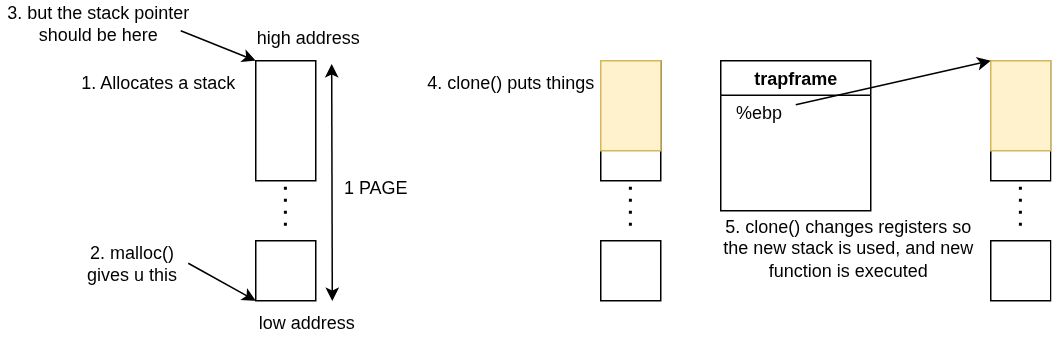

The diagram above was exported from draw.io. Its source (the exported page's mxGraphModel, read from the mxfile embedded in the PNG):
<mxGraphModel dx="798" dy="556" grid="1" gridSize="10" guides="1" tooltips="1" connect="1" arrows="1" fold="1" page="1" pageScale="1" pageWidth="850" pageHeight="1100" math="0" shadow="0">
  <root>
    <mxCell id="0" />
    <mxCell id="1" parent="0" />
    <mxCell id="5ocWG7FTX4r8cTtp5gej-1" value="" style="rounded=0;whiteSpace=wrap;html=1;" vertex="1" parent="1">
      <mxGeometry x="410" y="40" width="40" height="80" as="geometry" />
    </mxCell>
    <mxCell id="5ocWG7FTX4r8cTtp5gej-2" value="" style="rounded=0;whiteSpace=wrap;html=1;" vertex="1" parent="1">
      <mxGeometry x="410" y="160" width="40" height="40" as="geometry" />
    </mxCell>
    <mxCell id="5ocWG7FTX4r8cTtp5gej-3" value="" style="endArrow=none;dashed=1;html=1;dashPattern=1 3;strokeWidth=2;rounded=0;" edge="1" parent="1">
      <mxGeometry width="50" height="50" relative="1" as="geometry">
        <mxPoint x="429.76" y="150" as="sourcePoint" />
        <mxPoint x="429.76" y="120" as="targetPoint" />
      </mxGeometry>
    </mxCell>
    <mxCell id="5ocWG7FTX4r8cTtp5gej-4" value="1. Allocates a stack" style="text;html=1;align=center;verticalAlign=middle;whiteSpace=wrap;rounded=0;" vertex="1" parent="1">
      <mxGeometry x="290" y="40" width="110" height="30" as="geometry" />
    </mxCell>
    <mxCell id="5ocWG7FTX4r8cTtp5gej-5" value="" style="rounded=0;whiteSpace=wrap;html=1;" vertex="1" parent="1">
      <mxGeometry x="640" y="40" width="40" height="80" as="geometry" />
    </mxCell>
    <mxCell id="5ocWG7FTX4r8cTtp5gej-6" value="" style="rounded=0;whiteSpace=wrap;html=1;" vertex="1" parent="1">
      <mxGeometry x="640" y="160" width="40" height="40" as="geometry" />
    </mxCell>
    <mxCell id="5ocWG7FTX4r8cTtp5gej-7" value="" style="endArrow=none;dashed=1;html=1;dashPattern=1 3;strokeWidth=2;rounded=0;" edge="1" parent="1">
      <mxGeometry width="50" height="50" relative="1" as="geometry">
        <mxPoint x="659.76" y="150" as="sourcePoint" />
        <mxPoint x="659.76" y="120" as="targetPoint" />
      </mxGeometry>
    </mxCell>
    <mxCell id="5ocWG7FTX4r8cTtp5gej-8" value="4. clone() puts things" style="text;html=1;align=center;verticalAlign=middle;whiteSpace=wrap;rounded=0;" vertex="1" parent="1">
      <mxGeometry x="520" y="40" width="120" height="30" as="geometry" />
    </mxCell>
    <mxCell id="5ocWG7FTX4r8cTtp5gej-9" value="high address" style="text;html=1;align=center;verticalAlign=middle;whiteSpace=wrap;rounded=0;" vertex="1" parent="1">
      <mxGeometry x="390" y="10" width="110" height="30" as="geometry" />
    </mxCell>
    <mxCell id="5ocWG7FTX4r8cTtp5gej-10" value="low address" style="text;html=1;align=left;verticalAlign=middle;whiteSpace=wrap;rounded=0;" vertex="1" parent="1">
      <mxGeometry x="410" y="200" width="80" height="30" as="geometry" />
    </mxCell>
    <mxCell id="5ocWG7FTX4r8cTtp5gej-11" value="" style="endArrow=classic;html=1;rounded=0;entryX=0;entryY=0;entryDx=0;entryDy=0;exitX=1;exitY=0.5;exitDx=0;exitDy=0;" edge="1" parent="1" source="5ocWG7FTX4r8cTtp5gej-12" target="5ocWG7FTX4r8cTtp5gej-10">
      <mxGeometry width="50" height="50" relative="1" as="geometry">
        <mxPoint x="370" y="160" as="sourcePoint" />
        <mxPoint x="400" y="200" as="targetPoint" />
      </mxGeometry>
    </mxCell>
    <mxCell id="5ocWG7FTX4r8cTtp5gej-12" value="2. malloc() gives u this" style="text;html=1;align=center;verticalAlign=middle;whiteSpace=wrap;rounded=0;" vertex="1" parent="1">
      <mxGeometry x="290" y="160" width="75" height="30" as="geometry" />
    </mxCell>
    <mxCell id="5ocWG7FTX4r8cTtp5gej-13" value="" style="endArrow=classic;html=1;rounded=0;entryX=0;entryY=0;entryDx=0;entryDy=0;" edge="1" parent="1" target="5ocWG7FTX4r8cTtp5gej-1">
      <mxGeometry width="50" height="50" relative="1" as="geometry">
        <mxPoint x="360" y="20" as="sourcePoint" />
        <mxPoint x="390" y="40" as="targetPoint" />
      </mxGeometry>
    </mxCell>
    <mxCell id="5ocWG7FTX4r8cTtp5gej-15" value="3. but the stack pointer should be here" style="text;html=1;align=center;verticalAlign=middle;whiteSpace=wrap;rounded=0;" vertex="1" parent="1">
      <mxGeometry x="240" width="130" height="30" as="geometry" />
    </mxCell>
    <mxCell id="5ocWG7FTX4r8cTtp5gej-16" value="" style="endArrow=classic;startArrow=classic;html=1;rounded=0;entryX=0.642;entryY=1.07;entryDx=0;entryDy=0;entryPerimeter=0;exitX=0.638;exitY=0.006;exitDx=0;exitDy=0;exitPerimeter=0;" edge="1" parent="1" source="5ocWG7FTX4r8cTtp5gej-10" target="5ocWG7FTX4r8cTtp5gej-9">
      <mxGeometry width="50" height="50" relative="1" as="geometry">
        <mxPoint x="520" y="270" as="sourcePoint" />
        <mxPoint x="570" y="220" as="targetPoint" />
      </mxGeometry>
    </mxCell>
    <mxCell id="5ocWG7FTX4r8cTtp5gej-17" value="1 PAGE" style="text;html=1;align=center;verticalAlign=middle;whiteSpace=wrap;rounded=0;" vertex="1" parent="1">
      <mxGeometry x="460" y="110" width="60" height="30" as="geometry" />
    </mxCell>
    <mxCell id="5ocWG7FTX4r8cTtp5gej-18" value="" style="rounded=0;whiteSpace=wrap;html=1;fillColor=#fff2cc;strokeColor=#d6b656;" vertex="1" parent="1">
      <mxGeometry x="640" y="40" width="40" height="60" as="geometry" />
    </mxCell>
    <mxCell id="5ocWG7FTX4r8cTtp5gej-19" value="" style="rounded=0;whiteSpace=wrap;html=1;" vertex="1" parent="1">
      <mxGeometry x="900" y="40" width="40" height="80" as="geometry" />
    </mxCell>
    <mxCell id="5ocWG7FTX4r8cTtp5gej-20" value="" style="rounded=0;whiteSpace=wrap;html=1;" vertex="1" parent="1">
      <mxGeometry x="900" y="160" width="40" height="40" as="geometry" />
    </mxCell>
    <mxCell id="5ocWG7FTX4r8cTtp5gej-21" value="" style="endArrow=none;dashed=1;html=1;dashPattern=1 3;strokeWidth=2;rounded=0;" edge="1" parent="1">
      <mxGeometry width="50" height="50" relative="1" as="geometry">
        <mxPoint x="919.76" y="150" as="sourcePoint" />
        <mxPoint x="919.76" y="120" as="targetPoint" />
      </mxGeometry>
    </mxCell>
    <mxCell id="5ocWG7FTX4r8cTtp5gej-22" value="5. clone() changes registers so the new stack is used, and new function is executed" style="text;html=1;align=center;verticalAlign=middle;whiteSpace=wrap;rounded=0;" vertex="1" parent="1">
      <mxGeometry x="720" y="150" width="170" height="30" as="geometry" />
    </mxCell>
    <mxCell id="5ocWG7FTX4r8cTtp5gej-23" value="" style="rounded=0;whiteSpace=wrap;html=1;fillColor=#fff2cc;strokeColor=#d6b656;" vertex="1" parent="1">
      <mxGeometry x="900" y="40" width="40" height="60" as="geometry" />
    </mxCell>
    <mxCell id="5ocWG7FTX4r8cTtp5gej-24" value="trapframe" style="swimlane;whiteSpace=wrap;html=1;" vertex="1" parent="1">
      <mxGeometry x="720" y="40" width="100" height="100" as="geometry" />
    </mxCell>
    <mxCell id="5ocWG7FTX4r8cTtp5gej-25" value="%ebp" style="text;html=1;align=center;verticalAlign=middle;resizable=0;points=[];autosize=1;strokeColor=none;fillColor=none;" vertex="1" parent="5ocWG7FTX4r8cTtp5gej-24">
      <mxGeometry y="20" width="50" height="30" as="geometry" />
    </mxCell>
    <mxCell id="5ocWG7FTX4r8cTtp5gej-26" style="rounded=0;orthogonalLoop=1;jettySize=auto;html=1;entryX=0;entryY=0;entryDx=0;entryDy=0;" edge="1" parent="1" source="5ocWG7FTX4r8cTtp5gej-25" target="5ocWG7FTX4r8cTtp5gej-23">
      <mxGeometry relative="1" as="geometry" />
    </mxCell>
  </root>
</mxGraphModel>